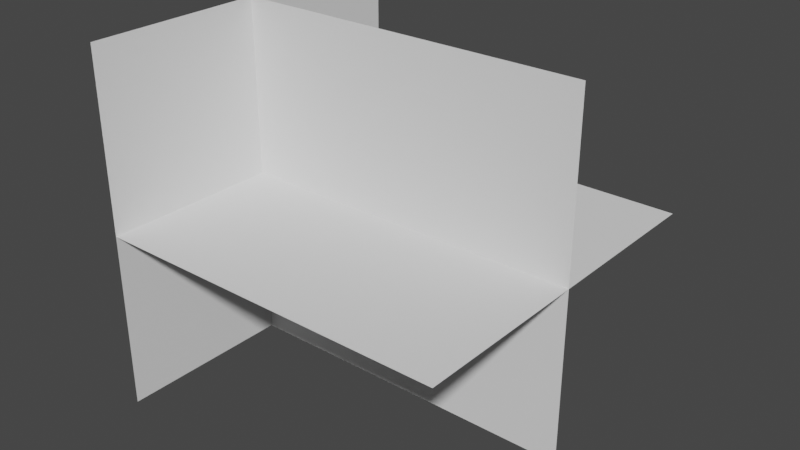 # Source: muzzleflash.bld.blend  (saved by Blender 3.1.7; exported with 4.5.12 LTS)
import bpy
from mathutils import Matrix  # noqa: F401  (used for matrix-valued properties, if any)

bpy.ops.wm.read_factory_settings(use_empty=True)
scene = bpy.context.scene
scene.name = 'Scene'

# ---- collections
col_collection = bpy.data.collections.new('Collection'); scene.collection.children.link(col_collection)

# ---- world
world_world = bpy.data.worlds.new('World'); scene.world = world_world
world_world.use_nodes = True; world_world.node_tree.nodes.clear()
_N = world_world.node_tree.nodes; _L = world_world.node_tree.links
n0 = _N.new('ShaderNodeOutputWorld'); n0.name = 'World Output'; n0.location = (300, 300)
n1 = _N.new('ShaderNodeBackground'); n1.name = 'Background'; n1.location = (10, 300)
n1.inputs[0].default_value = (0.05088, 0.05088, 0.05088, 1.0)
_L.new(n1.outputs[0], n0.inputs[0])
n0.is_active_output = True
world_world.color = (0.05088, 0.05088, 0.05088)
world_world.use_sun_shadow = False
world_world.sun_shadow_jitter_overblur = 0.0

# ---- meshes
me_plane = bpy.data.meshes.new('Plane')
me_plane.from_pydata([(-3.129e-08, -7.55e-09, 0.1), (0.2, -7.55e-09, 0.1), (-3.129e-08, 7.55e-09, -0.1), (0.2, 7.55e-09, -0.1), (-3.129e-08, 0.1, 1.51e-08), (0.2, 0.1, 1.51e-08), (-3.129e-08, -0.1, -1.51e-08), (0.2, -0.1, -1.51e-08), (-1.937e-08, 0.1, -0.1), (2.235e-08, 0.1, 0.1), (-3.129e-08, -0.1, -0.1), (4.47e-09, -0.1, 0.1)], [], [(0, 1, 3, 2), (4, 5, 7, 6), (8, 9, 11, 10)])
_uv = me_plane.uv_layers.new(name='UVMap')
_uv.uv.foreach_set('vector', [0.0, 0.0, 1.0, 0.0, 1.0, 1.0, 0.0, 1.0, 0.0, 0.0, 1.0, 0.0, 1.0, 1.0, 0.0, 1.0, 0.0, 0.0, 1.0, 0.0, 1.0, 1.0, 0.0, 1.0])
me_plane.use_remesh_fix_poles = True
me_plane.use_remesh_preserve_attributes = False
me_plane.update()

# ---- objects
ob_plane = bpy.data.objects.new('Plane', me_plane)

# ---- transforms, parenting, visibility, modifiers, constraints
ob_plane.location = (0.0, 0.0, 0.0)

# ---- collection membership
col_collection.objects.link(ob_plane)

# ---- scene / render settings (as saved in the file)
scene.frame_start = 1; scene.frame_end = 250; scene.frame_set(1)
scene.render.engine = 'BLENDER_EEVEE_NEXT'
scene.cycles.sampling_pattern = 'TABULATED_SOBOL'
scene.cycles.use_light_tree = False
scene.view_settings.view_transform = 'Filmic'
bpy.context.view_layer.update()

# ---- added for rendering (the .blend has no active camera and no usable light): camera, sun
cam_auto = bpy.data.cameras.new('AutoCamera')
cam_auto.lens = 50.0
cam_auto.sensor_width = 36.0
cam_auto.clip_end = 1000.0
ob_auto_camera = bpy.data.objects.new('AutoCamera', cam_auto)
scene.collection.objects.link(ob_auto_camera)
ob_auto_camera.location = (0.420507, -0.384609, 0.256406)
ob_auto_camera.rotation_euler = (1.09748, -7.21219e-08, 0.694738)
scene.camera = ob_auto_camera
light_auto_sun = bpy.data.lights.new('AutoSun', 'SUN')
light_auto_sun.energy = 3.0
light_auto_sun.angle = 0.0523599
ob_auto_sun = bpy.data.objects.new('AutoSun', light_auto_sun)
scene.collection.objects.link(ob_auto_sun)
ob_auto_sun.rotation_euler = (0.872665, 0.174533, 0.523599)
bpy.context.view_layer.update()
